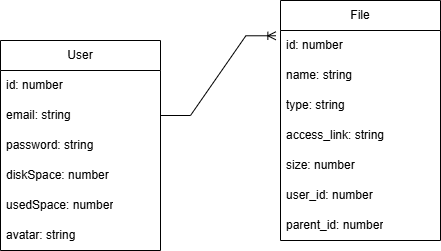

The diagram above was exported from draw.io. Its source (the exported page's mxGraphModel, read from the mxfile embedded in the PNG):
<mxGraphModel dx="1434" dy="746" grid="1" gridSize="10" guides="1" tooltips="1" connect="1" arrows="1" fold="1" page="1" pageScale="1" pageWidth="827" pageHeight="1169" math="0" shadow="0">
  <root>
    <mxCell id="0" />
    <mxCell id="1" parent="0" />
    <mxCell id="x2VMduELS7kcB724vnDi-1" value="User" style="swimlane;fontStyle=0;childLayout=stackLayout;horizontal=1;startSize=30;horizontalStack=0;resizeParent=1;resizeParentMax=0;resizeLast=0;collapsible=1;marginBottom=0;whiteSpace=wrap;html=1;" vertex="1" parent="1">
      <mxGeometry x="80" y="120" width="160" height="210" as="geometry" />
    </mxCell>
    <mxCell id="x2VMduELS7kcB724vnDi-2" value="id: number" style="text;strokeColor=none;fillColor=none;align=left;verticalAlign=middle;spacingLeft=4;spacingRight=4;overflow=hidden;points=[[0,0.5],[1,0.5]];portConstraint=eastwest;rotatable=0;whiteSpace=wrap;html=1;" vertex="1" parent="x2VMduELS7kcB724vnDi-1">
      <mxGeometry y="30" width="160" height="30" as="geometry" />
    </mxCell>
    <mxCell id="x2VMduELS7kcB724vnDi-3" value="email: string" style="text;strokeColor=none;fillColor=none;align=left;verticalAlign=middle;spacingLeft=4;spacingRight=4;overflow=hidden;points=[[0,0.5],[1,0.5]];portConstraint=eastwest;rotatable=0;whiteSpace=wrap;html=1;" vertex="1" parent="x2VMduELS7kcB724vnDi-1">
      <mxGeometry y="60" width="160" height="30" as="geometry" />
    </mxCell>
    <mxCell id="x2VMduELS7kcB724vnDi-4" value="password: string" style="text;strokeColor=none;fillColor=none;align=left;verticalAlign=middle;spacingLeft=4;spacingRight=4;overflow=hidden;points=[[0,0.5],[1,0.5]];portConstraint=eastwest;rotatable=0;whiteSpace=wrap;html=1;" vertex="1" parent="x2VMduELS7kcB724vnDi-1">
      <mxGeometry y="90" width="160" height="30" as="geometry" />
    </mxCell>
    <mxCell id="x2VMduELS7kcB724vnDi-6" value="diskSpace: number" style="text;strokeColor=none;fillColor=none;align=left;verticalAlign=middle;spacingLeft=4;spacingRight=4;overflow=hidden;points=[[0,0.5],[1,0.5]];portConstraint=eastwest;rotatable=0;whiteSpace=wrap;html=1;" vertex="1" parent="x2VMduELS7kcB724vnDi-1">
      <mxGeometry y="120" width="160" height="30" as="geometry" />
    </mxCell>
    <mxCell id="x2VMduELS7kcB724vnDi-5" value="usedSpace: number" style="text;strokeColor=none;fillColor=none;align=left;verticalAlign=middle;spacingLeft=4;spacingRight=4;overflow=hidden;points=[[0,0.5],[1,0.5]];portConstraint=eastwest;rotatable=0;whiteSpace=wrap;html=1;" vertex="1" parent="x2VMduELS7kcB724vnDi-1">
      <mxGeometry y="150" width="160" height="30" as="geometry" />
    </mxCell>
    <mxCell id="x2VMduELS7kcB724vnDi-7" value="avatar: string" style="text;strokeColor=none;fillColor=none;align=left;verticalAlign=middle;spacingLeft=4;spacingRight=4;overflow=hidden;points=[[0,0.5],[1,0.5]];portConstraint=eastwest;rotatable=0;whiteSpace=wrap;html=1;" vertex="1" parent="x2VMduELS7kcB724vnDi-1">
      <mxGeometry y="180" width="160" height="30" as="geometry" />
    </mxCell>
    <mxCell id="x2VMduELS7kcB724vnDi-8" value="File" style="swimlane;fontStyle=0;childLayout=stackLayout;horizontal=1;startSize=30;horizontalStack=0;resizeParent=1;resizeParentMax=0;resizeLast=0;collapsible=1;marginBottom=0;whiteSpace=wrap;html=1;" vertex="1" parent="1">
      <mxGeometry x="360" y="80" width="160" height="240" as="geometry" />
    </mxCell>
    <mxCell id="x2VMduELS7kcB724vnDi-9" value="id: number" style="text;strokeColor=none;fillColor=none;align=left;verticalAlign=middle;spacingLeft=4;spacingRight=4;overflow=hidden;points=[[0,0.5],[1,0.5]];portConstraint=eastwest;rotatable=0;whiteSpace=wrap;html=1;" vertex="1" parent="x2VMduELS7kcB724vnDi-8">
      <mxGeometry y="30" width="160" height="30" as="geometry" />
    </mxCell>
    <mxCell id="x2VMduELS7kcB724vnDi-10" value="name: string" style="text;strokeColor=none;fillColor=none;align=left;verticalAlign=middle;spacingLeft=4;spacingRight=4;overflow=hidden;points=[[0,0.5],[1,0.5]];portConstraint=eastwest;rotatable=0;whiteSpace=wrap;html=1;" vertex="1" parent="x2VMduELS7kcB724vnDi-8">
      <mxGeometry y="60" width="160" height="30" as="geometry" />
    </mxCell>
    <mxCell id="x2VMduELS7kcB724vnDi-11" value="type: string" style="text;strokeColor=none;fillColor=none;align=left;verticalAlign=middle;spacingLeft=4;spacingRight=4;overflow=hidden;points=[[0,0.5],[1,0.5]];portConstraint=eastwest;rotatable=0;whiteSpace=wrap;html=1;" vertex="1" parent="x2VMduELS7kcB724vnDi-8">
      <mxGeometry y="90" width="160" height="30" as="geometry" />
    </mxCell>
    <mxCell id="x2VMduELS7kcB724vnDi-16" value="access_link: string" style="text;strokeColor=none;fillColor=none;align=left;verticalAlign=middle;spacingLeft=4;spacingRight=4;overflow=hidden;points=[[0,0.5],[1,0.5]];portConstraint=eastwest;rotatable=0;whiteSpace=wrap;html=1;" vertex="1" parent="x2VMduELS7kcB724vnDi-8">
      <mxGeometry y="120" width="160" height="30" as="geometry" />
    </mxCell>
    <mxCell id="x2VMduELS7kcB724vnDi-12" value="size: number" style="text;strokeColor=none;fillColor=none;align=left;verticalAlign=middle;spacingLeft=4;spacingRight=4;overflow=hidden;points=[[0,0.5],[1,0.5]];portConstraint=eastwest;rotatable=0;whiteSpace=wrap;html=1;" vertex="1" parent="x2VMduELS7kcB724vnDi-8">
      <mxGeometry y="150" width="160" height="30" as="geometry" />
    </mxCell>
    <mxCell id="x2VMduELS7kcB724vnDi-14" value="user_id: number" style="text;strokeColor=none;fillColor=none;align=left;verticalAlign=middle;spacingLeft=4;spacingRight=4;overflow=hidden;points=[[0,0.5],[1,0.5]];portConstraint=eastwest;rotatable=0;whiteSpace=wrap;html=1;" vertex="1" parent="x2VMduELS7kcB724vnDi-8">
      <mxGeometry y="180" width="160" height="30" as="geometry" />
    </mxCell>
    <mxCell id="x2VMduELS7kcB724vnDi-15" value="parent_id: number" style="text;strokeColor=none;fillColor=none;align=left;verticalAlign=middle;spacingLeft=4;spacingRight=4;overflow=hidden;points=[[0,0.5],[1,0.5]];portConstraint=eastwest;rotatable=0;whiteSpace=wrap;html=1;" vertex="1" parent="x2VMduELS7kcB724vnDi-8">
      <mxGeometry y="210" width="160" height="30" as="geometry" />
    </mxCell>
    <mxCell id="x2VMduELS7kcB724vnDi-13" value="" style="edgeStyle=entityRelationEdgeStyle;fontSize=12;html=1;endArrow=ERoneToMany;rounded=0;entryX=-0.029;entryY=0.147;entryDx=0;entryDy=0;entryPerimeter=0;exitX=1;exitY=0.5;exitDx=0;exitDy=0;" edge="1" parent="1" source="x2VMduELS7kcB724vnDi-3" target="x2VMduELS7kcB724vnDi-8">
      <mxGeometry width="100" height="100" relative="1" as="geometry">
        <mxPoint x="220" y="590" as="sourcePoint" />
        <mxPoint x="320" y="490" as="targetPoint" />
      </mxGeometry>
    </mxCell>
  </root>
</mxGraphModel>